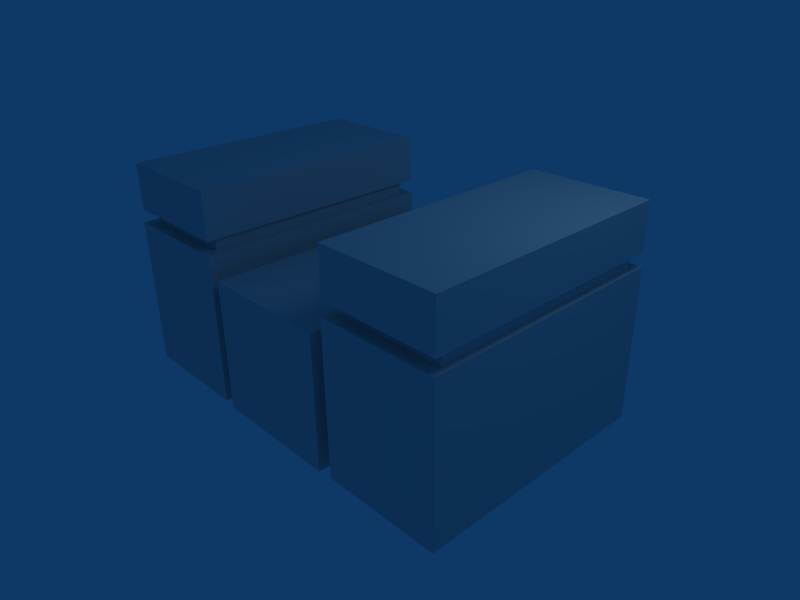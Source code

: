 # Source: DeployableBarracks.blend  (saved by Blender 2.49.2; exported with 4.5.12 LTS)
import bpy
from mathutils import Matrix  # noqa: F401  (used for matrix-valued properties, if any)

bpy.ops.wm.read_factory_settings(use_empty=True)
scene = bpy.context.scene
scene.name = 'Scene'

# ---- collections
col_collection_1 = bpy.data.collections.new('Collection 1'); scene.collection.children.link(col_collection_1)

# ---- world
world_world = bpy.data.worlds.new('World'); scene.world = world_world
world_world.color = (0.05656, 0.2208, 0.4)
world_world.use_sun_shadow = False
world_world.sun_shadow_jitter_overblur = 0.0
world_world.cycles.sampling_method = 'MANUAL'
world_world.cycles.sample_map_resolution = 256

# ---- cameras
cam_camera = bpy.data.cameras.new('Camera')
cam_camera.passepartout_alpha = 0.2
cam_camera.clip_end = 5000.0
cam_camera.lens = 35.0
cam_camera.ortho_scale = 7.314
cam_camera.show_passepartout = False
cam_camera.show_safe_areas = True
cam_camera.dof.focus_distance = 0.0
cam_camera.dof.aperture_fstop = 128.0

# ---- lights
light_spot = bpy.data.lights.new('Spot', 'POINT')
light_spot.transmission_factor = 0.0
light_spot.cutoff_distance = 30.0
light_spot.energy = 100.0
light_spot.shadow_buffer_clip_start = 1.001
light_spot.shadow_soft_size = 1.0
light_spot.shadow_maximum_resolution = 0.006
light_spot.use_absolute_resolution = True
light_spot.cycles.use_multiple_importance_sampling = False

# ---- meshes
me_cube = bpy.data.meshes.new('Cube')
me_cube.from_pydata([(1.0, 1.9, -1.0), (-1.0, 1.9, -1.0), (1.0, -1.9, -1.0), (-1.0, -1.9, -1.0), (1.0, 1.9, 1.0), (-1.0, 1.9, 1.0), (1.0, -1.9, 1.0), (-1.0, -1.9, 1.0), (1.0, -1.71, 0.9), (-1.0, -1.71, 0.9), (1.0, 1.71, 0.9), (-1.0, 1.71, 0.9), (1.0, -1.71, -0.9), (-1.0, -1.71, -0.9), (1.0, 1.71, -0.9), (-1.0, 1.71, -0.9), (1.2, 1.71, -0.9), (-1.2, 1.71, -0.9), (1.2, -1.71, -0.9), (-1.2, -1.71, -0.9), (1.2, 1.71, 0.9), (-1.2, 1.71, 0.9), (1.2, -1.71, 0.9), (-1.2, -1.71, 0.9), (1.2, -1.881, 1.29), (-1.2, -1.881, 1.29), (1.2, 1.881, 1.29), (-1.2, 1.881, 1.29), (1.2, -1.881, -0.99), (-1.2, -1.881, -0.99), (1.2, 1.881, -0.99), (-1.2, 1.881, -0.99), (3.0, 1.881, -0.99), (-3.0, 1.881, -0.99), (3.0, -1.881, -0.99), (-3.0, -1.881, -0.99), (3.0, 1.881, 1.29), (-3.0, 1.881, 1.29), (3.0, -1.881, 1.29), (-3.0, -1.881, 1.29), (2.91, -1.693, 1.29), (-2.91, -1.693, 1.29), (2.91, 1.693, 1.29), (-2.91, 1.693, 1.29), (1.29, 1.693, 1.29), (-1.29, 1.693, 1.29), (1.29, -1.693, 1.29), (-1.29, -1.693, 1.29), (1.29, -1.693, 1.49), (-1.29, -1.693, 1.49), (1.29, 1.693, 1.49), (-1.29, 1.693, 1.49), (2.91, 1.693, 1.49), (-2.91, 1.693, 1.49), (2.91, -1.693, 1.49), (-2.91, -1.693, 1.49), (2.991, -1.862, 1.49), (-2.991, -1.862, 1.49), (2.991, 1.862, 1.49), (-2.991, 1.862, 1.49), (1.209, 1.862, 1.49), (-1.209, 1.862, 1.49), (1.209, -1.862, 1.49), (-1.209, -1.862, 1.49), (1.209, -1.862, 2.19), (-1.209, -1.862, 2.19), (1.209, 1.862, 2.19), (-1.209, 1.862, 2.19), (2.991, 1.862, 2.19), (-2.991, 1.862, 2.19), (2.991, -1.862, 2.19), (-2.991, -1.862, 2.19), (0.0, -1.9, -1.0), (0.0, 1.9, -1.0), (0.0, -1.9, 1.0), (0.0, 1.9, 1.0), (-0.8, -1.9, 0.2), (0.0, -1.9, 0.2), (0.8, -1.9, 0.2), (-0.8, -1.9, -0.8), (0.0, -1.9, -0.8), (0.8, -1.9, -0.8)], [], [(0, 4, 10, 14), (11, 5, 1, 15), (6, 2, 12, 8), (13, 3, 7, 9), (4, 6, 8, 10), (9, 7, 5, 11), (2, 0, 14, 12), (15, 1, 3, 13), (12, 14, 16, 18), (17, 15, 13, 19), (10, 8, 22, 20), (23, 9, 11, 21), (8, 12, 18, 22), (19, 13, 9, 23), (14, 10, 20, 16), (21, 11, 15, 17), (16, 20, 26, 30), (27, 21, 17, 31), (22, 18, 28, 24), (29, 19, 23, 25), (20, 22, 24, 26), (25, 23, 21, 27), (18, 16, 30, 28), (31, 17, 19, 29), (28, 30, 32, 34), (33, 31, 29, 35), (24, 28, 34, 38), (35, 29, 25, 39), (30, 26, 36, 32), (37, 27, 31, 33), (32, 36, 38, 34), (39, 37, 33, 35), (36, 26, 44, 42), (45, 27, 37, 43), (38, 36, 42, 40), (43, 37, 39, 41), (24, 38, 40, 46), (41, 39, 25, 47), (26, 24, 46, 44), (47, 25, 27, 45), (44, 46, 48, 50), (49, 47, 45, 51), (46, 40, 54, 48), (55, 41, 47, 49), (40, 42, 52, 54), (53, 43, 41, 55), (42, 44, 50, 52), (51, 45, 43, 53), (52, 50, 60, 58), (61, 51, 53, 59), (54, 52, 58, 56), (59, 53, 55, 57), (48, 54, 56, 62), (57, 55, 49, 63), (50, 48, 62, 60), (63, 49, 51, 61), (60, 62, 64, 66), (65, 63, 61, 67), (62, 56, 70, 64), (71, 57, 63, 65), (56, 58, 68, 70), (69, 59, 57, 71), (58, 60, 66, 68), (67, 61, 59, 69), (66, 64, 70, 68), (71, 65, 67, 69), (73, 0, 2, 72), (3, 1, 73, 72), (4, 75, 74, 6), (74, 75, 5, 7), (0, 73, 75, 4), (75, 73, 1, 5), (74, 7, 76, 77), (6, 74, 77, 78), (3, 72, 80, 79), (72, 2, 81, 80), (7, 3, 79, 76), (2, 6, 78, 81), (80, 77, 76, 79), (78, 77, 80, 81)])
me_cube.use_remesh_preserve_volume = False
me_cube.use_remesh_preserve_attributes = False
me_cube.use_mirror_vertex_groups = False
me_cube.update()
me_cube_001 = bpy.data.meshes.new('Cube.001')
me_cube_001.from_pydata([(1.0, 1.0, -1.0), (1.0, -1.0, -1.0), (-1.0, -1.0, -1.0), (-1.0, 1.0, -1.0), (1.0, 1.0, 1.0), (1.0, -1.0, 1.0), (-1.0, -1.0, 1.0), (-1.0, 1.0, 1.0)], [], [(0, 1, 2, 3), (4, 7, 6, 5), (0, 4, 5, 1), (1, 5, 6, 2), (2, 6, 7, 3), (4, 0, 3, 7)])
me_cube_001.use_remesh_preserve_volume = False
me_cube_001.use_remesh_preserve_attributes = False
me_cube_001.use_mirror_vertex_groups = False
me_cube_001.update()

# ---- objects
ob_cube = bpy.data.objects.new('Cube', me_cube)
ob_32cube = bpy.data.objects.new('32Cube', me_cube_001)
ob_lamp = bpy.data.objects.new('Lamp', light_spot)
ob_camera = bpy.data.objects.new('Camera', cam_camera)

# ---- transforms, parenting, visibility, modifiers, constraints
ob_cube.location = (0.0, 0.0, 0.0)
ob_cube.lock_rotations_4d = False
ob_cube.empty_display_type = 'ARROWS'
ob_cube.color = (0.0, 0.0, 0.0, 1.0)
ob_cube.lineart.crease_threshold = 0.0
ob_32cube.location = (0.0, 0.0, 0.0)
ob_32cube.scale = (16.0, 16.0, 16.0)
ob_32cube.lock_rotations_4d = False
ob_32cube.empty_display_type = 'ARROWS'
ob_32cube.color = (0.0, 0.0, 0.0, 1.0)
ob_32cube.hide_viewport = True
ob_32cube.hide_render = True
ob_32cube.lineart.crease_threshold = 0.0
ob_lamp.location = (4.076, 1.005, 5.904)
ob_lamp.rotation_euler = (0.6503, 0.05522, 1.866)
ob_lamp.lock_rotations_4d = False
ob_lamp.empty_display_type = 'ARROWS'
ob_lamp.color = (0.0, 0.0, 0.0, 0.0)
ob_lamp.lineart.crease_threshold = 0.0
ob_camera.location = (7.481, -6.508, 5.344)
ob_camera.rotation_euler = (1.109, 0.01082, 0.8149)
ob_camera.lock_rotations_4d = False
ob_camera.empty_display_type = 'ARROWS'
ob_camera.color = (0.0, 0.0, 0.0, 0.0)
ob_camera.display_type = 'WIRE'
ob_camera.lineart.crease_threshold = 0.0

# ---- collection membership
col_collection_1.objects.link(ob_cube)
col_collection_1.objects.link(ob_32cube)
col_collection_1.objects.link(ob_lamp)
col_collection_1.objects.link(ob_camera)

# ---- scene / render settings (as saved in the file)
scene.camera = ob_camera
scene.frame_start = 1; scene.frame_end = 250; scene.frame_set(1)
scene.render.engine = 'BLENDER_EEVEE_NEXT'
scene.render.image_settings.file_format = 'JPEG'
scene.render.image_settings.color_mode = 'RGB'
scene.render.image_settings.compression = 90
scene.render.resolution_x = 800
scene.render.resolution_y = 600
scene.render.pixel_aspect_x = 100.0
scene.render.pixel_aspect_y = 100.0
scene.render.fps = 25
scene.render.dither_intensity = 0.0
scene.render.use_compositing = False
scene.render.use_sequencer = False
scene.render.bake_margin = 2
scene.render.bake_bias = 0.0
scene.render.use_stamp_time = False
scene.render.use_stamp_date = False
scene.render.use_stamp_frame = False
scene.render.use_stamp_camera = False
scene.render.use_stamp_scene = False
scene.render.use_stamp_filename = False
scene.render.use_stamp_render_time = False
scene.render.stamp_font_size = 0
scene.cycles.use_denoising = False
scene.cycles.samples = 10
scene.cycles.sampling_pattern = 'TABULATED_SOBOL'
scene.cycles.light_sampling_threshold = 0.0
scene.cycles.use_adaptive_sampling = False
scene.cycles.use_light_tree = False
scene.cycles.blur_glossy = 0.0
scene.cycles.volume_bounces = 1
scene.cycles.pixel_filter_type = 'GAUSSIAN'
scene.cycles.sample_clamp_indirect = 0.0
scene.view_settings.view_transform = 'Raw'
bpy.context.view_layer.update()
